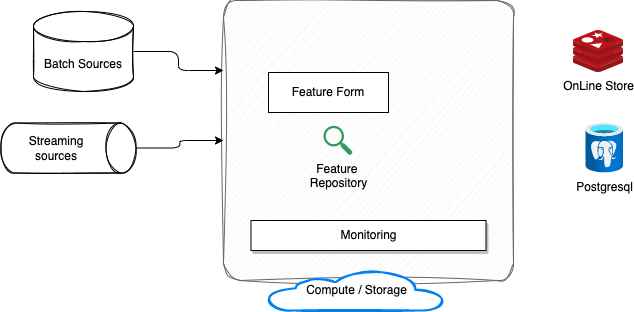

The diagram above was exported from draw.io. Its source (the exported page's mxGraphModel, read from the mxfile embedded in the PNG):
<mxGraphModel dx="816" dy="725" grid="1" gridSize="10" guides="1" tooltips="1" connect="1" arrows="1" fold="1" page="1" pageScale="1" pageWidth="850" pageHeight="1100" math="0" shadow="0">
  <root>
    <mxCell id="0" />
    <mxCell id="1" parent="0" />
    <mxCell id="6" value="" style="rounded=1;whiteSpace=wrap;html=1;arcSize=6;sketch=1;curveFitting=1;jiggle=2;fillColor=#f5f5f5;fontColor=#333333;strokeColor=#666666;" parent="1" vertex="1">
      <mxGeometry x="260" y="90" width="290" height="280" as="geometry" />
    </mxCell>
    <mxCell id="2" value="OnLine Store" style="sketch=0;aspect=fixed;html=1;points=[];align=center;image;fontSize=12;image=img/lib/mscae/Cache_Redis_Product.svg;" parent="1" vertex="1">
      <mxGeometry x="610" y="120" width="50" height="42" as="geometry" />
    </mxCell>
    <mxCell id="3" value="Postgresql" style="aspect=fixed;html=1;points=[];align=center;image;fontSize=12;image=img/lib/azure2/databases/Azure_Database_PostgreSQL_Server.svg;" parent="1" vertex="1">
      <mxGeometry x="622.5" y="212.5" width="37.5" height="50" as="geometry" />
    </mxCell>
    <mxCell id="4" value="Feature Form" style="rounded=0;whiteSpace=wrap;html=1;" parent="1" vertex="1">
      <mxGeometry x="305" y="162" width="120" height="40" as="geometry" />
    </mxCell>
    <mxCell id="5" value="Feature&amp;nbsp;&lt;br&gt;Repository" style="sketch=0;html=1;aspect=fixed;strokeColor=none;shadow=0;align=center;verticalAlign=top;fillColor=#2D9C5E;shape=mxgraph.gcp2.search;labelPosition=center;verticalLabelPosition=bottom;" parent="1" vertex="1">
      <mxGeometry x="360" y="215.31" width="29.1" height="29.39" as="geometry" />
    </mxCell>
    <mxCell id="7" value="Compute / Storage" style="html=1;verticalLabelPosition=middle;align=center;labelBackgroundColor=#ffffff;verticalAlign=middle;strokeWidth=2;strokeColor=#0080F0;shadow=0;dashed=0;shape=mxgraph.ios7.icons.cloud;sketch=1;labelPosition=center;" parent="1" vertex="1">
      <mxGeometry x="305" y="360" width="175" height="40" as="geometry" />
    </mxCell>
    <mxCell id="8" value="Monitoring" style="rounded=0;whiteSpace=wrap;html=1;fontColor=#000000;fillColor=#FFFFFF;shadow=1;labelBorderColor=none;" parent="1" vertex="1">
      <mxGeometry x="287.5" y="310" width="235" height="30" as="geometry" />
    </mxCell>
    <mxCell id="10" style="edgeStyle=orthogonalEdgeStyle;html=1;entryX=0;entryY=0.25;entryDx=0;entryDy=0;" parent="1" source="9" target="6" edge="1">
      <mxGeometry relative="1" as="geometry" />
    </mxCell>
    <mxCell id="9" value="Batch Sources" style="shape=cylinder3;whiteSpace=wrap;html=1;boundedLbl=1;backgroundOutline=1;size=15;sketch=1;" parent="1" vertex="1">
      <mxGeometry x="70" y="101" width="100" height="80" as="geometry" />
    </mxCell>
    <mxCell id="12" style="edgeStyle=orthogonalEdgeStyle;html=1;" parent="1" source="11" target="6" edge="1">
      <mxGeometry relative="1" as="geometry" />
    </mxCell>
    <mxCell id="11" value="Streaming sources" style="shape=cylinder3;whiteSpace=wrap;html=1;boundedLbl=1;backgroundOutline=1;size=15;sketch=1;rotation=90;horizontal=0;" parent="1" vertex="1">
      <mxGeometry x="80" y="170" width="50" height="135" as="geometry" />
    </mxCell>
  </root>
</mxGraphModel>